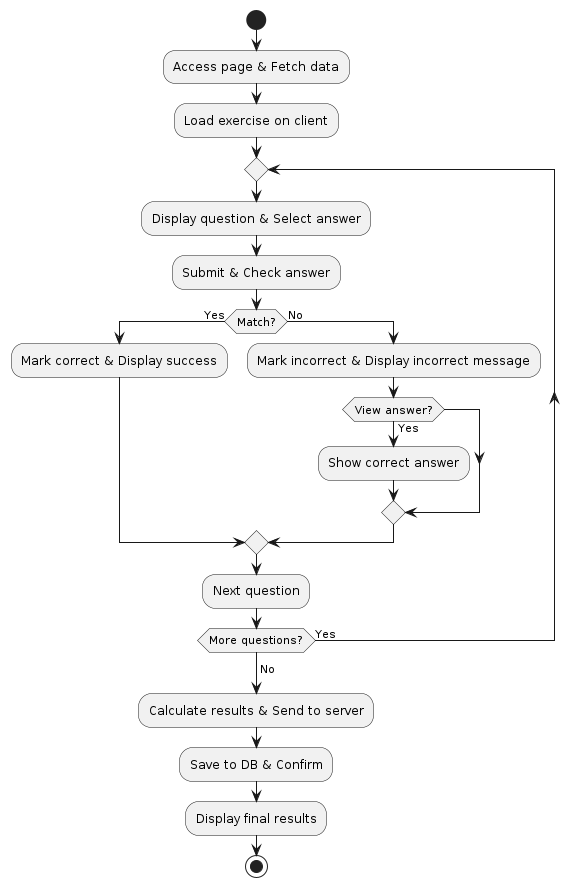

The diagram above was rendered by PlantUML. Its source (embedded in the PNG):
@startuml
start
:Access page & Fetch data;
:Load exercise on client;
repeat
  :Display question & Select answer;
  :Submit & Check answer;
  if (Match?) then (Yes)
    :Mark correct & Display success;
  else (No)
    :Mark incorrect & Display incorrect message;
    if (View answer?) then (Yes)
      :Show correct answer;
    endif
  endif
  :Next question;
repeat while (More questions?) is (Yes)
->No;
:Calculate results & Send to server;
:Save to DB & Confirm;
:Display final results;
stop
@enduml